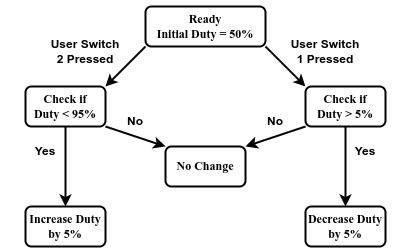

The diagram above was exported from draw.io. Its source (the exported page's mxGraphModel, read from the mxfile embedded in the PNG):
<mxGraphModel dx="1434" dy="823" grid="1" gridSize="10" guides="1" tooltips="1" connect="1" arrows="1" fold="1" page="1" pageScale="1" pageWidth="827" pageHeight="1169" math="0" shadow="0">
  <root>
    <mxCell id="0" />
    <mxCell id="1" parent="0" />
    <mxCell id="BT4Q3Gnnnb_SIdRYWgOv-1" value="&lt;font face=&quot;Times New Roman&quot;&gt;&lt;b&gt;Ready&lt;br&gt;Initial Duty = 50%&lt;/b&gt;&lt;br&gt;&lt;/font&gt;" style="rounded=1;whiteSpace=wrap;html=1;strokeWidth=2;" parent="1" vertex="1">
      <mxGeometry x="320" y="120" width="120" height="40" as="geometry" />
    </mxCell>
    <mxCell id="BT4Q3Gnnnb_SIdRYWgOv-2" value="&lt;font face=&quot;Times New Roman&quot;&gt;&lt;b&gt;Increase Duty by 5%&lt;/b&gt;&lt;/font&gt;" style="rounded=1;whiteSpace=wrap;html=1;strokeWidth=2;" parent="1" vertex="1">
      <mxGeometry x="200" y="320" width="80" height="40" as="geometry" />
    </mxCell>
    <mxCell id="BT4Q3Gnnnb_SIdRYWgOv-3" value="&lt;font face=&quot;Times New Roman&quot;&gt;&lt;b&gt;Decrease Duty by 5%&lt;/b&gt;&lt;/font&gt;" style="rounded=1;whiteSpace=wrap;html=1;strokeWidth=2;" parent="1" vertex="1">
      <mxGeometry x="480" y="320" width="80" height="40" as="geometry" />
    </mxCell>
    <mxCell id="BT4Q3Gnnnb_SIdRYWgOv-4" value="&lt;font face=&quot;Times New Roman&quot;&gt;&lt;b&gt;No Change&lt;/b&gt;&lt;/font&gt;" style="rounded=1;whiteSpace=wrap;html=1;strokeWidth=2;" parent="1" vertex="1">
      <mxGeometry x="340" y="260" width="80" height="40" as="geometry" />
    </mxCell>
    <mxCell id="BT4Q3Gnnnb_SIdRYWgOv-5" value="&lt;font face=&quot;Times New Roman&quot;&gt;&lt;b&gt;Check if&lt;br&gt;Duty &amp;lt; 95%&lt;/b&gt;&lt;br&gt;&lt;/font&gt;" style="rounded=1;whiteSpace=wrap;html=1;strokeWidth=2;" parent="1" vertex="1">
      <mxGeometry x="200" y="200" width="80" height="40" as="geometry" />
    </mxCell>
    <mxCell id="BT4Q3Gnnnb_SIdRYWgOv-6" value="&lt;font face=&quot;Times New Roman&quot;&gt;&lt;b&gt;Check if&lt;br&gt;Duty &amp;gt; 5%&lt;/b&gt;&lt;br&gt;&lt;/font&gt;" style="rounded=1;whiteSpace=wrap;html=1;strokeWidth=2;" parent="1" vertex="1">
      <mxGeometry x="480" y="200" width="80" height="40" as="geometry" />
    </mxCell>
    <mxCell id="BT4Q3Gnnnb_SIdRYWgOv-7" value="" style="endArrow=classic;html=1;rounded=0;exitX=0;exitY=1;exitDx=0;exitDy=0;entryX=1;entryY=0;entryDx=0;entryDy=0;strokeWidth=2;" parent="1" source="BT4Q3Gnnnb_SIdRYWgOv-1" target="BT4Q3Gnnnb_SIdRYWgOv-5" edge="1">
      <mxGeometry width="50" height="50" relative="1" as="geometry">
        <mxPoint x="364" y="230" as="sourcePoint" />
        <mxPoint x="414" y="180" as="targetPoint" />
      </mxGeometry>
    </mxCell>
    <mxCell id="BT4Q3Gnnnb_SIdRYWgOv-8" value="" style="endArrow=classic;html=1;rounded=0;exitX=1;exitY=1;exitDx=0;exitDy=0;entryX=0;entryY=0;entryDx=0;entryDy=0;strokeWidth=2;" parent="1" source="BT4Q3Gnnnb_SIdRYWgOv-1" target="BT4Q3Gnnnb_SIdRYWgOv-6" edge="1">
      <mxGeometry width="50" height="50" relative="1" as="geometry">
        <mxPoint x="390" y="450" as="sourcePoint" />
        <mxPoint x="440" y="400" as="targetPoint" />
      </mxGeometry>
    </mxCell>
    <mxCell id="BT4Q3Gnnnb_SIdRYWgOv-9" value="" style="endArrow=classic;html=1;rounded=0;exitX=1;exitY=1;exitDx=0;exitDy=0;entryX=0;entryY=0;entryDx=0;entryDy=0;strokeWidth=2;" parent="1" source="BT4Q3Gnnnb_SIdRYWgOv-5" target="BT4Q3Gnnnb_SIdRYWgOv-4" edge="1">
      <mxGeometry width="50" height="50" relative="1" as="geometry">
        <mxPoint x="390" y="450" as="sourcePoint" />
        <mxPoint x="440" y="400" as="targetPoint" />
      </mxGeometry>
    </mxCell>
    <mxCell id="BT4Q3Gnnnb_SIdRYWgOv-10" value="" style="endArrow=classic;html=1;rounded=0;exitX=0.5;exitY=1;exitDx=0;exitDy=0;entryX=0.5;entryY=0;entryDx=0;entryDy=0;strokeWidth=2;" parent="1" source="BT4Q3Gnnnb_SIdRYWgOv-5" target="BT4Q3Gnnnb_SIdRYWgOv-2" edge="1">
      <mxGeometry width="50" height="50" relative="1" as="geometry">
        <mxPoint x="390" y="450" as="sourcePoint" />
        <mxPoint x="440" y="400" as="targetPoint" />
      </mxGeometry>
    </mxCell>
    <mxCell id="BT4Q3Gnnnb_SIdRYWgOv-11" value="" style="endArrow=classic;html=1;rounded=0;exitX=0;exitY=1;exitDx=0;exitDy=0;entryX=1;entryY=0;entryDx=0;entryDy=0;strokeWidth=2;" parent="1" source="BT4Q3Gnnnb_SIdRYWgOv-6" target="BT4Q3Gnnnb_SIdRYWgOv-4" edge="1">
      <mxGeometry width="50" height="50" relative="1" as="geometry">
        <mxPoint x="390" y="450" as="sourcePoint" />
        <mxPoint x="470" y="290" as="targetPoint" />
      </mxGeometry>
    </mxCell>
    <mxCell id="BT4Q3Gnnnb_SIdRYWgOv-13" value="" style="endArrow=classic;html=1;rounded=0;exitX=0.5;exitY=1;exitDx=0;exitDy=0;entryX=0.5;entryY=0;entryDx=0;entryDy=0;strokeWidth=2;" parent="1" source="BT4Q3Gnnnb_SIdRYWgOv-6" target="BT4Q3Gnnnb_SIdRYWgOv-3" edge="1">
      <mxGeometry width="50" height="50" relative="1" as="geometry">
        <mxPoint x="390" y="450" as="sourcePoint" />
        <mxPoint x="440" y="400" as="targetPoint" />
      </mxGeometry>
    </mxCell>
    <mxCell id="XV1HmJjE62mibK38XxYc-1" value="&lt;b&gt;User Switch 1 Pressed&lt;/b&gt;" style="text;html=1;strokeColor=none;fillColor=none;align=center;verticalAlign=middle;whiteSpace=wrap;rounded=0;" vertex="1" parent="1">
      <mxGeometry x="460" y="150" width="80" height="30" as="geometry" />
    </mxCell>
    <mxCell id="XV1HmJjE62mibK38XxYc-2" value="&lt;b&gt;User Switch 2 Pressed&lt;/b&gt;" style="text;html=1;strokeColor=none;fillColor=none;align=center;verticalAlign=middle;whiteSpace=wrap;rounded=0;" vertex="1" parent="1">
      <mxGeometry x="220" y="150" width="80" height="30" as="geometry" />
    </mxCell>
    <mxCell id="XV1HmJjE62mibK38XxYc-3" value="&lt;b&gt;Yes&lt;/b&gt;" style="text;html=1;strokeColor=none;fillColor=none;align=center;verticalAlign=middle;whiteSpace=wrap;rounded=0;" vertex="1" parent="1">
      <mxGeometry x="180" y="250" width="80" height="30" as="geometry" />
    </mxCell>
    <mxCell id="XV1HmJjE62mibK38XxYc-5" value="&lt;b&gt;Yes&lt;/b&gt;" style="text;html=1;strokeColor=none;fillColor=none;align=center;verticalAlign=middle;whiteSpace=wrap;rounded=0;" vertex="1" parent="1">
      <mxGeometry x="500" y="250" width="80" height="30" as="geometry" />
    </mxCell>
    <mxCell id="XV1HmJjE62mibK38XxYc-6" value="&lt;b&gt;No&lt;/b&gt;" style="text;html=1;strokeColor=none;fillColor=none;align=center;verticalAlign=middle;whiteSpace=wrap;rounded=0;" vertex="1" parent="1">
      <mxGeometry x="270" y="220" width="80" height="30" as="geometry" />
    </mxCell>
    <mxCell id="XV1HmJjE62mibK38XxYc-7" value="&lt;b&gt;No&lt;/b&gt;" style="text;html=1;strokeColor=none;fillColor=none;align=center;verticalAlign=middle;whiteSpace=wrap;rounded=0;" vertex="1" parent="1">
      <mxGeometry x="410" y="220" width="80" height="30" as="geometry" />
    </mxCell>
  </root>
</mxGraphModel>